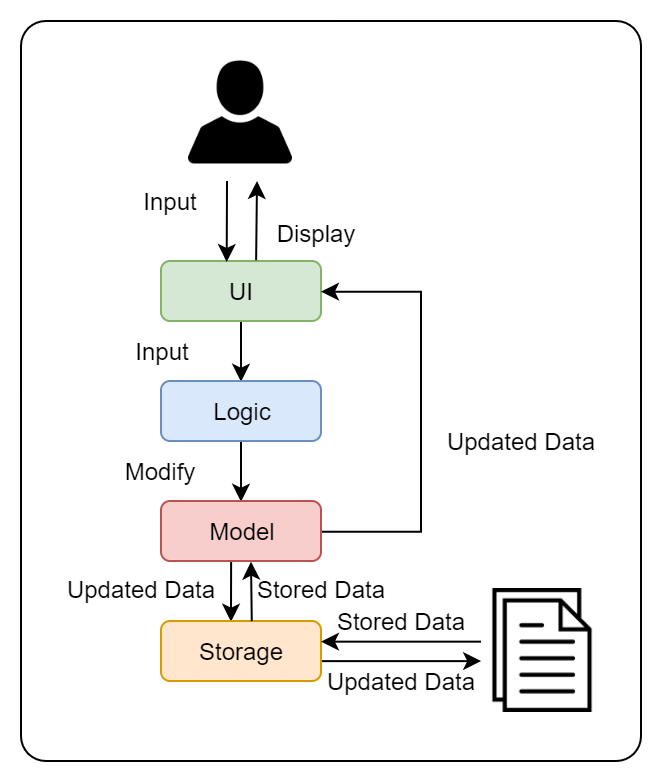

The diagram above was exported from draw.io. Its source (the exported page's mxGraphModel, read from the mxfile embedded in the PNG):
<mxGraphModel dx="865" dy="443" grid="1" gridSize="10" guides="1" tooltips="1" connect="1" arrows="1" fold="1" page="1" pageScale="1" pageWidth="827" pageHeight="1169" math="0" shadow="0">
  <root>
    <mxCell id="0" />
    <mxCell id="1" parent="0" />
    <mxCell id="q2saVjHHIc9rEpg1sO6i-31" value="" style="rounded=1;whiteSpace=wrap;html=1;arcSize=4;" vertex="1" parent="1">
      <mxGeometry x="250" y="90" width="310" height="370" as="geometry" />
    </mxCell>
    <mxCell id="q2saVjHHIc9rEpg1sO6i-14" style="edgeStyle=orthogonalEdgeStyle;rounded=0;orthogonalLoop=1;jettySize=auto;html=1;exitX=0.5;exitY=1;exitDx=0;exitDy=0;entryX=0.5;entryY=0;entryDx=0;entryDy=0;" edge="1" parent="1" source="q2saVjHHIc9rEpg1sO6i-1" target="q2saVjHHIc9rEpg1sO6i-4">
      <mxGeometry relative="1" as="geometry" />
    </mxCell>
    <mxCell id="q2saVjHHIc9rEpg1sO6i-1" value="UI" style="rounded=1;whiteSpace=wrap;html=1;fillColor=#d5e8d4;strokeColor=#82b366;" vertex="1" parent="1">
      <mxGeometry x="320" y="210" width="80" height="30" as="geometry" />
    </mxCell>
    <mxCell id="q2saVjHHIc9rEpg1sO6i-2" value="" style="shape=image;verticalLabelPosition=bottom;labelBackgroundColor=#ffffff;verticalAlign=top;aspect=fixed;imageAspect=0;image=data:image/png,(base64 omitted: 11328 chars);" vertex="1" parent="1">
      <mxGeometry x="334" y="110" width="52" height="52" as="geometry" />
    </mxCell>
    <mxCell id="q2saVjHHIc9rEpg1sO6i-15" style="edgeStyle=orthogonalEdgeStyle;rounded=0;orthogonalLoop=1;jettySize=auto;html=1;exitX=0.5;exitY=1;exitDx=0;exitDy=0;entryX=0.5;entryY=0;entryDx=0;entryDy=0;" edge="1" parent="1" source="q2saVjHHIc9rEpg1sO6i-4" target="q2saVjHHIc9rEpg1sO6i-5">
      <mxGeometry relative="1" as="geometry" />
    </mxCell>
    <mxCell id="q2saVjHHIc9rEpg1sO6i-4" value="Logic" style="rounded=1;whiteSpace=wrap;html=1;fillColor=#dae8fc;strokeColor=#6c8ebf;" vertex="1" parent="1">
      <mxGeometry x="320" y="270" width="80" height="30" as="geometry" />
    </mxCell>
    <mxCell id="q2saVjHHIc9rEpg1sO6i-16" style="edgeStyle=orthogonalEdgeStyle;rounded=0;orthogonalLoop=1;jettySize=auto;html=1;exitX=0.5;exitY=1;exitDx=0;exitDy=0;entryX=0.5;entryY=0;entryDx=0;entryDy=0;" edge="1" parent="1">
      <mxGeometry relative="1" as="geometry">
        <mxPoint x="355.05555555555554" y="360.05555555555554" as="sourcePoint" />
        <mxPoint x="355.05555555555554" y="390.05555555555554" as="targetPoint" />
      </mxGeometry>
    </mxCell>
    <mxCell id="q2saVjHHIc9rEpg1sO6i-18" style="edgeStyle=orthogonalEdgeStyle;rounded=0;orthogonalLoop=1;jettySize=auto;html=1;exitX=1;exitY=0.5;exitDx=0;exitDy=0;entryX=1;entryY=0.5;entryDx=0;entryDy=0;" edge="1" parent="1" source="q2saVjHHIc9rEpg1sO6i-5" target="q2saVjHHIc9rEpg1sO6i-1">
      <mxGeometry relative="1" as="geometry">
        <Array as="points">
          <mxPoint x="450" y="345" />
          <mxPoint x="450" y="225" />
        </Array>
      </mxGeometry>
    </mxCell>
    <mxCell id="q2saVjHHIc9rEpg1sO6i-5" value="Model" style="rounded=1;whiteSpace=wrap;html=1;fillColor=#f8cecc;strokeColor=#b85450;" vertex="1" parent="1">
      <mxGeometry x="320" y="330" width="80" height="30" as="geometry" />
    </mxCell>
    <mxCell id="q2saVjHHIc9rEpg1sO6i-17" style="edgeStyle=orthogonalEdgeStyle;rounded=0;orthogonalLoop=1;jettySize=auto;html=1;exitX=1;exitY=0.5;exitDx=0;exitDy=0;entryX=0;entryY=0.5;entryDx=0;entryDy=0;" edge="1" parent="1">
      <mxGeometry relative="1" as="geometry">
        <mxPoint x="400.05555555555554" y="410.05555555555554" as="sourcePoint" />
        <mxPoint x="480.05555555555554" y="410.05555555555554" as="targetPoint" />
      </mxGeometry>
    </mxCell>
    <mxCell id="q2saVjHHIc9rEpg1sO6i-6" value="Storage" style="rounded=1;whiteSpace=wrap;html=1;fillColor=#ffe6cc;strokeColor=#d79b00;" vertex="1" parent="1">
      <mxGeometry x="320" y="390" width="80" height="30" as="geometry" />
    </mxCell>
    <mxCell id="q2saVjHHIc9rEpg1sO6i-7" value="" style="shape=image;verticalLabelPosition=bottom;labelBackgroundColor=#ffffff;verticalAlign=top;aspect=fixed;imageAspect=0;image=data:image/png,(base64 omitted: 5548 chars);" vertex="1" parent="1">
      <mxGeometry x="480" y="374" width="62" height="62" as="geometry" />
    </mxCell>
    <mxCell id="q2saVjHHIc9rEpg1sO6i-12" value="" style="endArrow=classic;html=1;entryX=0.373;entryY=0.017;entryDx=0;entryDy=0;entryPerimeter=0;" edge="1" parent="1">
      <mxGeometry width="50" height="50" relative="1" as="geometry">
        <mxPoint x="353" y="170" as="sourcePoint" />
        <mxPoint x="352.84000000000015" y="210.51" as="targetPoint" />
      </mxGeometry>
    </mxCell>
    <mxCell id="q2saVjHHIc9rEpg1sO6i-13" value="" style="endArrow=classic;html=1;exitX=0.632;exitY=-0.013;exitDx=0;exitDy=0;exitPerimeter=0;" edge="1" parent="1">
      <mxGeometry width="50" height="50" relative="1" as="geometry">
        <mxPoint x="367.55999999999995" y="209.61" as="sourcePoint" />
        <mxPoint x="368" y="170" as="targetPoint" />
      </mxGeometry>
    </mxCell>
    <mxCell id="q2saVjHHIc9rEpg1sO6i-19" value="Input" style="text;html=1;strokeColor=none;fillColor=none;align=center;verticalAlign=middle;whiteSpace=wrap;rounded=0;" vertex="1" parent="1">
      <mxGeometry x="304" y="170" width="40" height="20" as="geometry" />
    </mxCell>
    <mxCell id="q2saVjHHIc9rEpg1sO6i-20" value="Display" style="text;html=1;strokeColor=none;fillColor=none;align=center;verticalAlign=middle;whiteSpace=wrap;rounded=0;" vertex="1" parent="1">
      <mxGeometry x="378" y="186" width="40" height="20" as="geometry" />
    </mxCell>
    <mxCell id="q2saVjHHIc9rEpg1sO6i-22" value="Modify" style="text;html=1;strokeColor=none;fillColor=none;align=center;verticalAlign=middle;whiteSpace=wrap;rounded=0;" vertex="1" parent="1">
      <mxGeometry x="290" y="305" width="60" height="20" as="geometry" />
    </mxCell>
    <mxCell id="q2saVjHHIc9rEpg1sO6i-23" value="Updated Data" style="text;html=1;strokeColor=none;fillColor=none;align=center;verticalAlign=middle;whiteSpace=wrap;rounded=0;" vertex="1" parent="1">
      <mxGeometry x="270" y="364" width="80" height="20" as="geometry" />
    </mxCell>
    <mxCell id="q2saVjHHIc9rEpg1sO6i-24" value="Input" style="text;html=1;strokeColor=none;fillColor=none;align=center;verticalAlign=middle;whiteSpace=wrap;rounded=0;" vertex="1" parent="1">
      <mxGeometry x="300" y="245" width="40" height="20" as="geometry" />
    </mxCell>
    <mxCell id="q2saVjHHIc9rEpg1sO6i-25" value="Updated Data" style="text;html=1;strokeColor=none;fillColor=none;align=center;verticalAlign=middle;whiteSpace=wrap;rounded=0;" vertex="1" parent="1">
      <mxGeometry x="460" y="290" width="80" height="20" as="geometry" />
    </mxCell>
    <mxCell id="q2saVjHHIc9rEpg1sO6i-26" value="Updated Data" style="text;html=1;strokeColor=none;fillColor=none;align=center;verticalAlign=middle;whiteSpace=wrap;rounded=0;" vertex="1" parent="1">
      <mxGeometry x="400" y="410" width="80" height="20" as="geometry" />
    </mxCell>
    <mxCell id="q2saVjHHIc9rEpg1sO6i-27" style="edgeStyle=orthogonalEdgeStyle;rounded=0;orthogonalLoop=1;jettySize=auto;html=1;exitX=0;exitY=0.42;exitDx=0;exitDy=0;exitPerimeter=0;entryX=1;entryY=0.335;entryDx=0;entryDy=0;entryPerimeter=0;" edge="1" parent="1" source="q2saVjHHIc9rEpg1sO6i-7" target="q2saVjHHIc9rEpg1sO6i-6">
      <mxGeometry relative="1" as="geometry">
        <mxPoint x="400.05555555555554" y="400.05555555555554" as="sourcePoint" />
        <mxPoint x="450" y="370" as="targetPoint" />
      </mxGeometry>
    </mxCell>
    <mxCell id="q2saVjHHIc9rEpg1sO6i-28" value="Stored Data" style="text;html=1;strokeColor=none;fillColor=none;align=center;verticalAlign=middle;whiteSpace=wrap;rounded=0;" vertex="1" parent="1">
      <mxGeometry x="400" y="380" width="80" height="20" as="geometry" />
    </mxCell>
    <mxCell id="q2saVjHHIc9rEpg1sO6i-29" style="edgeStyle=orthogonalEdgeStyle;rounded=0;orthogonalLoop=1;jettySize=auto;html=1;exitX=0.605;exitY=0;exitDx=0;exitDy=0;entryX=0.606;entryY=1.013;entryDx=0;entryDy=0;entryPerimeter=0;exitPerimeter=0;" edge="1" parent="1">
      <mxGeometry relative="1" as="geometry">
        <mxPoint x="365.3888888888889" y="390.05555555555554" as="sourcePoint" />
        <mxPoint x="365.3888888888889" y="360.3333333333333" as="targetPoint" />
      </mxGeometry>
    </mxCell>
    <mxCell id="q2saVjHHIc9rEpg1sO6i-30" value="Stored Data" style="text;html=1;strokeColor=none;fillColor=none;align=center;verticalAlign=middle;whiteSpace=wrap;rounded=0;" vertex="1" parent="1">
      <mxGeometry x="360" y="364" width="80" height="20" as="geometry" />
    </mxCell>
  </root>
</mxGraphModel>